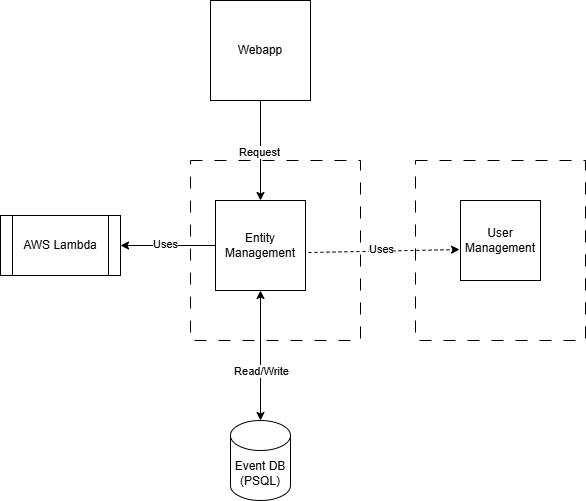

The diagram above was exported from draw.io. Its source (the exported page's mxGraphModel, read from the mxfile embedded in the PNG):
<mxGraphModel dx="2074" dy="1138" grid="1" gridSize="10" guides="1" tooltips="1" connect="1" arrows="1" fold="1" page="1" pageScale="1" pageWidth="850" pageHeight="1100" math="0" shadow="0">
  <root>
    <mxCell id="0" />
    <mxCell id="1" parent="0" />
    <mxCell id="plXvgJIqAlwJlqykpbGQ-62" value="" style="rounded=0;whiteSpace=wrap;html=1;dashed=1;dashPattern=12 12;" vertex="1" parent="1">
      <mxGeometry x="455" y="200" width="170" height="180" as="geometry" />
    </mxCell>
    <mxCell id="plXvgJIqAlwJlqykpbGQ-43" value="Webapp" style="whiteSpace=wrap;html=1;aspect=fixed;" vertex="1" parent="1">
      <mxGeometry x="250" y="40" width="100" height="100" as="geometry" />
    </mxCell>
    <mxCell id="plXvgJIqAlwJlqykpbGQ-45" value="" style="rounded=0;whiteSpace=wrap;html=1;dashed=1;dashPattern=12 12;" vertex="1" parent="1">
      <mxGeometry x="230" y="200" width="170" height="180" as="geometry" />
    </mxCell>
    <mxCell id="plXvgJIqAlwJlqykpbGQ-46" value="Entity Management" style="whiteSpace=wrap;html=1;aspect=fixed;" vertex="1" parent="1">
      <mxGeometry x="255" y="240" width="90" height="90" as="geometry" />
    </mxCell>
    <mxCell id="plXvgJIqAlwJlqykpbGQ-47" value="" style="endArrow=classic;html=1;rounded=0;exitX=1.033;exitY=0.578;exitDx=0;exitDy=0;exitPerimeter=0;entryX=-0.012;entryY=0.613;entryDx=0;entryDy=0;entryPerimeter=0;dashed=1;" edge="1" parent="1" source="plXvgJIqAlwJlqykpbGQ-46" target="plXvgJIqAlwJlqykpbGQ-48">
      <mxGeometry width="50" height="50" relative="1" as="geometry">
        <mxPoint x="400" y="320" as="sourcePoint" />
        <mxPoint x="450" y="270" as="targetPoint" />
      </mxGeometry>
    </mxCell>
    <mxCell id="plXvgJIqAlwJlqykpbGQ-49" value="Uses" style="edgeLabel;html=1;align=center;verticalAlign=middle;resizable=0;points=[];" vertex="1" connectable="0" parent="plXvgJIqAlwJlqykpbGQ-47">
      <mxGeometry x="-0.039" y="2" relative="1" as="geometry">
        <mxPoint as="offset" />
      </mxGeometry>
    </mxCell>
    <mxCell id="plXvgJIqAlwJlqykpbGQ-48" value="User Management" style="whiteSpace=wrap;html=1;aspect=fixed;" vertex="1" parent="1">
      <mxGeometry x="500" y="240" width="80" height="80" as="geometry" />
    </mxCell>
    <mxCell id="plXvgJIqAlwJlqykpbGQ-50" value="" style="endArrow=classic;html=1;rounded=0;exitX=0.5;exitY=1;exitDx=0;exitDy=0;entryX=0.5;entryY=0;entryDx=0;entryDy=0;" edge="1" parent="1" source="plXvgJIqAlwJlqykpbGQ-43" target="plXvgJIqAlwJlqykpbGQ-46">
      <mxGeometry width="50" height="50" relative="1" as="geometry">
        <mxPoint x="290" y="210" as="sourcePoint" />
        <mxPoint x="340" y="160" as="targetPoint" />
      </mxGeometry>
    </mxCell>
    <mxCell id="plXvgJIqAlwJlqykpbGQ-51" value="Request" style="edgeLabel;html=1;align=center;verticalAlign=middle;resizable=0;points=[];" vertex="1" connectable="0" parent="plXvgJIqAlwJlqykpbGQ-50">
      <mxGeometry x="0.02" y="-2" relative="1" as="geometry">
        <mxPoint as="offset" />
      </mxGeometry>
    </mxCell>
    <mxCell id="plXvgJIqAlwJlqykpbGQ-54" value="" style="endArrow=classic;startArrow=classic;html=1;rounded=0;entryX=0.5;entryY=1;entryDx=0;entryDy=0;" edge="1" parent="1" target="plXvgJIqAlwJlqykpbGQ-46">
      <mxGeometry width="50" height="50" relative="1" as="geometry">
        <mxPoint x="300" y="460" as="sourcePoint" />
        <mxPoint x="330" y="460" as="targetPoint" />
      </mxGeometry>
    </mxCell>
    <mxCell id="plXvgJIqAlwJlqykpbGQ-55" value="Read/Write" style="edgeLabel;html=1;align=center;verticalAlign=middle;resizable=0;points=[];" vertex="1" connectable="0" parent="plXvgJIqAlwJlqykpbGQ-54">
      <mxGeometry x="-0.0308" y="7" relative="1" as="geometry">
        <mxPoint x="7" y="13" as="offset" />
      </mxGeometry>
    </mxCell>
    <mxCell id="plXvgJIqAlwJlqykpbGQ-56" value="Event DB (PSQL)" style="shape=cylinder3;whiteSpace=wrap;html=1;boundedLbl=1;backgroundOutline=1;size=15;" vertex="1" parent="1">
      <mxGeometry x="270" y="460" width="60" height="80" as="geometry" />
    </mxCell>
    <mxCell id="plXvgJIqAlwJlqykpbGQ-57" value="" style="endArrow=classic;html=1;rounded=0;exitX=0;exitY=0.5;exitDx=0;exitDy=0;" edge="1" parent="1" source="plXvgJIqAlwJlqykpbGQ-46">
      <mxGeometry width="50" height="50" relative="1" as="geometry">
        <mxPoint x="190" y="300" as="sourcePoint" />
        <mxPoint x="160" y="285" as="targetPoint" />
      </mxGeometry>
    </mxCell>
    <mxCell id="plXvgJIqAlwJlqykpbGQ-61" value="Uses" style="edgeLabel;html=1;align=center;verticalAlign=middle;resizable=0;points=[];" vertex="1" connectable="0" parent="plXvgJIqAlwJlqykpbGQ-57">
      <mxGeometry x="0.0737" y="-2" relative="1" as="geometry">
        <mxPoint as="offset" />
      </mxGeometry>
    </mxCell>
    <mxCell id="plXvgJIqAlwJlqykpbGQ-59" value="AWS Lambda" style="shape=process;whiteSpace=wrap;html=1;backgroundOutline=1;" vertex="1" parent="1">
      <mxGeometry x="40" y="255" width="120" height="60" as="geometry" />
    </mxCell>
  </root>
</mxGraphModel>